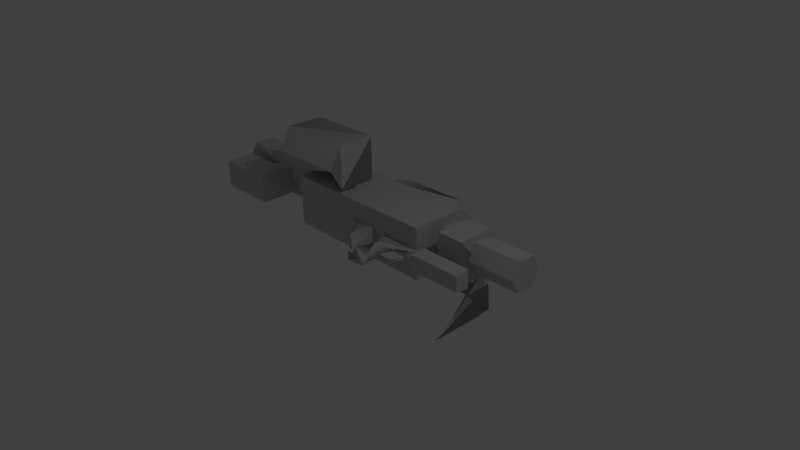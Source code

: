 # Source: WP_15mmArtemisRailGun.blend  (saved by Blender 2.66.1; exported with 4.5.12 LTS)
import bpy
from mathutils import Matrix  # noqa: F401  (used for matrix-valued properties, if any)

bpy.ops.wm.read_factory_settings(use_empty=True)
scene = bpy.context.scene
scene.name = 'Scene'

# ---- collections
col_collection_1 = bpy.data.collections.new('Collection 1'); scene.collection.children.link(col_collection_1)

# ---- materials (node trees are filled in below, after node groups)
mat_standardmaterial = bpy.data.materials.new('Standardmaterial')
mat_standardmaterial.alpha_threshold = 0.0
mat_standardmaterial.use_transparent_shadow = False
mat_standardmaterial.diffuse_color = (0.588, 0.588, 0.588, 1.0)
mat_standardmaterial.specular_color = (0.0, 0.0, 0.0)
mat_standardmaterial.roughness = 0.5
mat_standardmaterial.specular_intensity = 1.0
mat_standardmaterial.line_color = (0.0, 0.0, 0.0, 1.0)

# ---- material node trees

# ---- world
world_world = bpy.data.worlds.new('World'); scene.world = world_world
world_world.color = (0.05088, 0.05088, 0.05088)
world_world.use_sun_shadow = False
world_world.sun_shadow_jitter_overblur = 0.0
world_world.cycles.sampling_method = 'MANUAL'
world_world.cycles.sample_map_resolution = 256

# ---- cameras
cam_camera = bpy.data.cameras.new('Camera')
cam_camera.clip_end = 100.0
cam_camera.lens = 35.0
cam_camera.sensor_width = 32.0
cam_camera.sensor_height = 18.0
cam_camera.ortho_scale = 7.314
cam_camera.dof.focus_distance = 0.0
cam_camera.dof.aperture_fstop = 128.0

# ---- lights
light_lamp = bpy.data.lights.new('Lamp', 'POINT')
light_lamp.transmission_factor = 0.0
light_lamp.cutoff_distance = 30.0
light_lamp.energy = 100.0
light_lamp.shadow_buffer_clip_start = 1.001
light_lamp.shadow_soft_size = 0.1
light_lamp.shadow_maximum_resolution = 0.006
light_lamp.use_absolute_resolution = True
light_lamp.cycles.use_multiple_importance_sampling = False

# ---- meshes
me_object001 = bpy.data.meshes.new('Object001')
me_object001.from_pydata([(-1.981, -0.377, -0.3792), (-1.981, -0.377, -1.22), (0.4006, -0.377, -1.22), (0.4006, -0.377, -0.3792), (-1.981, -0.17, -1.401), (0.4006, -0.17, -1.401), (-1.981, 0.1698, -1.401), (-1.981, 0.3767, -1.22), (0.4006, 0.3767, -1.22), (0.4006, 0.1698, -1.401), (-1.981, 0.3767, -0.3792), (0.4006, 0.3767, -0.3792), (0.8201, -0.2703, -1.352), (0.7926, -0.2703, -0.4828), (0.8201, -1.056, -1.352), (0.7652, -1.055, -1.352), (0.7926, -1.058, -0.4828), (0.7652, -0.2703, -1.352), (0.635, -1.261, -0.4828), (0.635, -1.261, -1.352), (0.0942, 0.2034, -1.397), (-0.0845, -0.1622, -1.735), (-0.0845, 0.162, -1.735), (-1.314, 0.2034, -1.397), (-1.136, -0.1622, -1.735), (-1.136, 0.162, -1.735), (-1.314, -0.2036, -1.397), (0.0942, -0.2036, -1.397), (-2.278, 0.2129, -1.106), (-2.278, 0.2129, -0.8603), (-1.959, 0.2129, -0.8603), (-1.959, 0.2129, -1.106), (-2.278, -0.0001, -0.7373), (-1.959, -0.0001, -0.7373), (-2.278, -0.2132, -0.8603), (-1.959, -0.2132, -0.8603), (-2.278, -0.2132, -1.106), (-1.959, -0.2132, -1.106), (-2.278, -0.0001, -1.229), (-1.959, -0.0001, -1.229), (0.3825, 0.2224, -1.112), (0.3825, 0.2224, -0.8548), (1.706, 0.2224, -0.8548), (1.706, 0.2224, -1.112), (0.3825, -0.0001, -0.7263), (1.706, -0.0001, -0.7263), (0.3825, -0.2226, -0.8548), (1.706, -0.2226, -0.8548), (0.3825, -0.2227, -1.112), (1.706, -0.2226, -1.112), (0.3825, -0.0001, -1.24), (1.706, -0.0001, -1.24), (-2.656, 0.2023, -0.167), (-3.015, 0.2023, -0.6184), (-3.56, 0.2023, -0.6184), (-3.56, 0.2023, -0.167), (-2.656, -0.2026, -0.6184), (-2.656, 0.2023, -0.6184), (-3.56, -0.2026, -0.167), (-3.56, -0.2026, -0.6184), (-2.656, -0.2026, -0.167), (-3.015, -0.2026, -0.6184), (-3.015, -0.1443, -0.809), (-2.656, -0.1443, -0.809), (-2.656, 0.144, -0.809), (-3.015, 0.144, -0.809), (0.5204, -0.0734, -0.3848), (0.5204, -0.0517, -0.2019), (0.1353, 0.0515, -0.2003), (0.1353, -0.0517, -0.2003), (-0.1097, -0.0734, -0.106), (-0.1163, -0.0734, -0.1988), (-0.1163, 0.0731, -0.1988), (-0.1097, 0.0731, -0.106), (0.5204, 0.0731, -0.3848), (0.5204, 0.0515, -0.2019), (-0.222, -0.0734, -0.3848), (-0.222, 0.0731, -0.3848), (-0.2268, -0.0734, 0.1125), (0.0476, -0.0502, 0.2558), (-0.2069, -0.0672, 0.2554), (-0.2268, 0.0731, 0.1125), (-0.2069, 0.067, 0.2554), (0.0476, 0.05, 0.2558), (0.0403, -0.0517, 0.1707), (0.0403, 0.0515, 0.1707), (0.2994, 0.0217, -0.0289), (0.0797, 0.0217, -0.0216), (0.2994, -0.0219, -0.0289), (0.3145, 0.0217, -0.1084), (0.3145, -0.0219, -0.1084), (0.3697, -0.0219, -0.2092), (0.0797, -0.0219, -0.0216), (0.1307, -0.0219, -0.2093), (0.1307, 0.0217, -0.2093), (0.3697, 0.0217, -0.2092), (0.5807, -0.3196, -1.137), (0.5807, 0.3193, -0.5847), (0.5807, 0.3193, -1.137), (0.5807, -0.0001, -1.322), (0.9794, -0.3196, -1.137), (0.5807, -0.3196, -0.5847), (0.9794, 0.3193, -0.5847), (0.9794, -0.3196, -0.5847), (0.9794, -0.0001, -1.322), (0.9794, 0.3193, -1.137), (-3.719, -0.0001, -1.33), (-2.266, -0.0001, -1.33), (-3.719, -0.3005, -1.157), (-3.719, -0.3005, -0.8098), (-3.719, -0.0001, -0.6364), (-3.719, 0.3003, -0.8098), (-3.719, 0.3003, -1.157), (-2.266, -0.3005, -0.8098), (-2.266, -0.0001, -0.6364), (-2.266, -0.3005, -1.157), (-2.266, 0.3003, -1.157), (-2.266, 0.3003, -0.8098), (0.5112, -0.1378, -0.3911), (0.5112, -0.113, -0.1857), (0.5112, 0.1127, -0.1857), (0.5112, 0.1375, -0.3911), (1.284, -0.1378, -0.3911), (1.284, -0.113, -0.1857), (1.284, 0.1375, -0.3911), (1.284, 0.1127, -0.1857), (-0.4802, -0.0829, 0.0031), (-0.5647, -0.0961, -0.2073), (-0.4025, -0.1072, -0.3888), (-0.4025, -0.0813, 0.0331), (-0.8759, 0.1069, -0.3888), (-0.8759, -0.1072, -0.3888), (-0.5647, 0.0958, -0.2073), (-0.4025, 0.1069, -0.3888), (-0.4802, 0.0826, 0.0031), (-0.4025, 0.081, 0.0331), (-1.573, 0.4506, -0.8951), (-1.573, 0.3662, -0.8951), (-1.573, 0.3662, -0.6658), (-1.573, 0.4506, -0.6658), (-1.107, 0.4506, -0.6658), (-1.107, 0.3662, -0.6658), (-1.107, 0.3662, -0.8951), (-1.107, 0.4506, -0.8951), (-2.193, 0.4388, -0.389), (-1.07, 0.7582, -0.2046), (-2.193, 0.7582, -0.2046), (-2.193, 1.078, -0.389), (-1.07, 1.078, -0.9417), (-2.193, 1.078, -0.9417), (-1.07, 0.4388, -0.9417), (-2.193, 0.4388, -0.9417), (-1.07, 0.4388, -0.389), (-1.07, 1.078, -0.389)], [], [(0, 1, 2, 3), (1, 4, 5, 2), (6, 7, 8, 9), (7, 10, 11, 8), (10, 0, 3, 11), (4, 1, 6, 5), (9, 2, 5, 6), (1, 0, 7, 6), (7, 0, 10), (9, 8, 3, 2), (3, 8, 11), (12, 13, 14, 15), (15, 16, 17, 12), (13, 17, 16, 14), (12, 17, 13), (15, 14, 18, 19), (14, 16, 15, 18), (18, 15, 19), (20, 21, 22, 23), (23, 22, 24, 25), (22, 21, 26, 24), (26, 21, 20, 27), (27, 20, 23, 26), (25, 24, 26, 23), (28, 29, 30, 31), (29, 32, 33, 30), (32, 34, 35, 33), (34, 36, 37, 35), (36, 38, 39, 37), (38, 28, 31, 39), (40, 41, 42, 43), (41, 44, 45, 42), (44, 46, 47, 45), (46, 48, 49, 47), (48, 50, 51, 49), (50, 40, 43, 51), (51, 43, 42, 45), (51, 45, 47, 49), (52, 53, 54, 55), (53, 52, 56, 57), (58, 55, 59, 60), (59, 53, 61, 60), (60, 61, 62, 56), (60, 52, 55, 58), (60, 56, 52), (55, 54, 53, 59), (53, 57, 63, 64), (64, 65, 61, 53), (62, 63, 57, 56), (65, 62, 61), (66, 67, 68, 69), (66, 69, 70, 71), (72, 73, 68, 74), (74, 68, 67, 75), (74, 76, 77, 72), (78, 79, 80, 81), (82, 83, 81, 80), (76, 66, 71, 72), (72, 77, 76), (72, 71, 70, 73), (70, 69, 68, 84), (84, 83, 79, 78), (70, 84, 78, 73), (78, 81, 85, 73), (85, 81, 83, 84), (73, 85, 84, 68), (80, 79, 83, 82), (86, 87, 88, 89), (90, 91, 89, 88), (87, 92, 90, 88), (92, 93, 91, 90), (94, 87, 86, 89), (94, 89, 91, 95), (76, 74, 66), (96, 97, 98, 99), (96, 100, 101, 97), (101, 100, 102, 103), (96, 99, 104, 100), (99, 98, 105, 104), (98, 97, 102, 105), (97, 101, 103, 102), (100, 104, 105, 102), (106, 107, 108, 109), (106, 110, 111, 112), (106, 109, 113, 110), (107, 114, 113, 115), (107, 106, 116, 117), (107, 117, 111, 114), (106, 112, 117, 116), (112, 111, 117), (111, 110, 113, 114), (109, 108, 115, 113), (108, 107, 115), (118, 119, 120, 121), (119, 118, 122, 123), (118, 121, 124, 122), (121, 120, 125, 124), (120, 119, 123, 125), (122, 124, 125, 123), (126, 127, 128, 129), (128, 127, 130, 131), (130, 127, 132, 133), (133, 132, 126, 134), (135, 129, 133, 134), (134, 126, 129, 135), (127, 126, 132), (129, 128, 133), (136, 137, 138, 139), (140, 139, 138, 141), (142, 137, 136, 143), (140, 141, 142, 143), (144, 145, 146, 147), (144, 147, 148, 149), (144, 149, 150, 151), (151, 150, 148, 152), (151, 152, 145, 144), (146, 145, 152, 153), (146, 153, 148, 147), (149, 148, 150), (152, 148, 153)])
me_object001.polygons.foreach_set('use_smooth', [True] * 120)
_k = set([(0, 1), (0, 3), (0, 10), (1, 2), (1, 4), (1, 6), (2, 3), (2, 5), (2, 9), (3, 11), (4, 5), (6, 7), (6, 9), (7, 8), (7, 10), (8, 9), (8, 11), (10, 11), (12, 13), (12, 15), (12, 17), (13, 14), (13, 17), (14, 18), (15, 16), (15, 18), (15, 19), (16, 17), (18, 19), (20, 23), (20, 27), (21, 22), (21, 26), (22, 23), (23, 25), (23, 26), (24, 25), (24, 26), (26, 27), (28, 29), (28, 31), (28, 38), (29, 30), (29, 32), (30, 31), (30, 33), (31, 39), (32, 33), (32, 34), (33, 35), (34, 35), (34, 36), (35, 37), (36, 37), (36, 38), (37, 39), (38, 39), (40, 41), (40, 43), (40, 50), (41, 42), (41, 44), (42, 43), (42, 45), (43, 51), (44, 45), (44, 46), (45, 47), (46, 47), (46, 48), (47, 49), (48, 49), (48, 50), (49, 51), (50, 51), (52, 53), (52, 55), (52, 56), (52, 60), (53, 54), (53, 59), (53, 61), (54, 55), (55, 58), (55, 59), (56, 60), (56, 62), (58, 60), (59, 60), (60, 61), (61, 62), (61, 65), (62, 63), (62, 65), (63, 64), (64, 65), (66, 67), (66, 69), (66, 71), (66, 74), (66, 76), (67, 75), (68, 69), (68, 73), (68, 74), (69, 70), (70, 71), (70, 73), (70, 84), (71, 72), (72, 73), (72, 74), (72, 76), (72, 77), (73, 85), (74, 75), (74, 76), (76, 77), (78, 79), (78, 84), (79, 80), (79, 83), (80, 82), (81, 83), (81, 85), (82, 83), (86, 87), (86, 89), (87, 88), (87, 92), (87, 94), (88, 89), (88, 90), (89, 91), (89, 94), (90, 91), (90, 92), (91, 93), (91, 95), (92, 93), (94, 95), (96, 97), (96, 99), (96, 100), (97, 98), (97, 101), (97, 102), (98, 99), (98, 105), (99, 104), (100, 102), (100, 104), (101, 103), (102, 103), (102, 105), (104, 105), (106, 107), (106, 110), (106, 112), (106, 116), (107, 108), (107, 114), (107, 115), (108, 109), (108, 115), (109, 113), (110, 111), (110, 113), (111, 112), (111, 114), (111, 117), (112, 117), (113, 114), (113, 115), (116, 117), (118, 119), (118, 121), (118, 122), (119, 120), (119, 123), (120, 121), (120, 125), (121, 124), (122, 123), (122, 124), (123, 125), (124, 125), (126, 127), (126, 129), (126, 132), (126, 134), (127, 128), (127, 132), (128, 129), (128, 131), (128, 133), (129, 133), (129, 135), (130, 131), (130, 133), (134, 135), (136, 137), (136, 139), (136, 143), (137, 138), (137, 142), (138, 139), (138, 141), (139, 140), (140, 141), (140, 143), (141, 142), (142, 143), (144, 145), (144, 149), (144, 151), (145, 146), (145, 152), (146, 147), (146, 153), (147, 148), (148, 149), (148, 150), (148, 152), (148, 153), (149, 150), (150, 151), (151, 152), (152, 153)])
me_object001.attributes.new('sharp_edge', 'BOOLEAN', 'EDGE').data.foreach_set('value', [ (min(e.vertices), max(e.vertices)) in _k for e in me_object001.edges])
_uv = me_object001.uv_layers.new(name='UVMap')
_uv.uv.foreach_set('vector', [0.2774, 0.9981, 0.1839, 0.9981, 0.1839, 0.8162, 0.2774, 0.8162, 0.1839, 0.9981, 0.1586, 0.9981, 0.1586, 0.8161, 0.1839, 0.8162, 0.1194, 0.9981, 0.094, 0.9981, 0.094, 0.8162, 0.1194, 0.8161, 0.094, 0.9981, 0.0005, 0.9981, 0.0005, 0.8162, 0.094, 0.8162, 0.2774, 0.9981, 0.3694, 0.9983, 0.3694, 0.8161, 0.2774, 0.8162, 0.1586, 0.9981, 0.1825, 0.9981, 0.1194, 0.9981, 0.1586, 0.8161, 0.1194, 0.8161, 0.1825, 0.8161, 0.1586, 0.8161, 0.1194, 0.9981, 0.0795, 0.7959, 0.0795, 0.7223, 0.0135, 0.7959, 0.0316, 0.8117, 0.0135, 0.7959, 0.0795, 0.7223, 0.0135, 0.7223, 0.0316, 0.8117, 0.0135, 0.7959, 0.0795, 0.7223, 0.0795, 0.7959, 0.0795, 0.7223, 0.0135, 0.7959, 0.0135, 0.7223, 0.0951, 0.8126, 0.0951, 0.7219, 0.1862, 0.8126, 0.1861, 0.8124, 0.1864, 0.8126, 0.1864, 0.7219, 0.0951, 0.8126, 0.0951, 0.8124, 0.0951, 0.7219, 0.0951, 0.8126, 0.1864, 0.7219, 0.1862, 0.8126, 0.1886, 0.8128, 0.1837, 0.8127, 0.1855, 0.7225, 0.1891, 0.8126, 0.1862, 0.8126, 0.2081, 0.7219, 0.2081, 0.8126, 0.1862, 0.8126, 0.1864, 0.7219, 0.1864, 0.8126, 0.2081, 0.7219, 0.2081, 0.7219, 0.1864, 0.8126, 0.2081, 0.8126, 0.058, 0.4907, 0.0754, 0.5281, 0.075, 0.5242, 0.1625, 0.4907, 0.1625, 0.4907, 0.075, 0.5242, 0.14, 0.5405, 0.14, 0.5243, 0.0737, 0.5281, 0.075, 0.5243, 0.1626, 0.4906, 0.1399, 0.5243, 0.1626, 0.4906, 0.075, 0.5243, 0.0586, 0.4955, 0.058, 0.4907, 0.0727, 0.5404, 0.0727, 0.5243, 0.0038, 0.5243, 0.0038, 0.5404, 0.1878, 0.3965, 0.2494, 0.3965, 0.2496, 0.337, 0.1878, 0.3369, 0.0864, 0.5968, 0.0864, 0.5703, 0.0575, 0.5703, 0.0575, 0.5967, 0.0864, 0.5703, 0.0864, 0.545, 0.0575, 0.545, 0.0575, 0.5703, 0.0864, 0.545, 0.0864, 0.5703, 0.0575, 0.5703, 0.0575, 0.545, 0.0864, 0.5703, 0.0864, 0.5967, 0.0575, 0.5967, 0.0575, 0.5703, 0.0864, 0.5967, 0.0864, 0.6226, 0.0575, 0.6226, 0.0575, 0.5967, 0.0864, 0.6225, 0.0864, 0.5968, 0.0575, 0.5967, 0.0575, 0.6225, 0.3728, 0.781, 0.3728, 0.7528, 0.2117, 0.7528, 0.2117, 0.781, 0.3728, 0.7528, 0.3728, 0.7239, 0.2117, 0.7239, 0.2117, 0.7528, 0.3728, 0.7239, 0.3728, 0.7528, 0.2117, 0.7528, 0.2117, 0.7239, 0.3728, 0.7528, 0.3728, 0.781, 0.2117, 0.781, 0.2117, 0.7528, 0.3728, 0.781, 0.3728, 0.8092, 0.2116, 0.8088, 0.2117, 0.781, 0.3728, 0.8092, 0.3728, 0.781, 0.2117, 0.781, 0.2116, 0.8088, 0.0471, 0.7223, 0.0055, 0.6983, 0.0055, 0.6502, 0.0471, 0.6262, 0.0471, 0.7223, 0.0471, 0.6262, 0.0888, 0.6502, 0.0888, 0.6983, 0.1258, 0.399, 0.1746, 0.4586, 0.2488, 0.4586, 0.2488, 0.399, 0.1867, 0.3969, 0.1867, 0.3369, 0.1264, 0.3969, 0.1867, 0.3969, 0.2488, 0.399, 0.2488, 0.399, 0.2488, 0.4586, 0.1258, 0.399, 0.2488, 0.4586, 0.1746, 0.4586, 0.1746, 0.4586, 0.1258, 0.399, 0.1258, 0.399, 0.1746, 0.4586, 0.1746, 0.4837, 0.1258, 0.4586, 0.2502, 0.4599, 0.2502, 0.3977, 0.1255, 0.3977, 0.1255, 0.4599, 0.1264, 0.3369, 0.1264, 0.3969, 0.1867, 0.3369, 0.1898, 0.338, 0.1898, 0.338, 0.2496, 0.338, 0.1898, 0.3967, 0.1897, 0.3367, 0.2491, 0.3367, 0.2491, 0.4219, 0.2491, 0.3965, 0.0636, 0.4202, 0.0636, 0.4202, 0.1248, 0.3944, 0.0636, 0.3944, 0.1248, 0.4202, 0.1248, 0.4202, 0.0636, 0.3944, 0.1248, 0.3944, 0.0636, 0.4202, 0.1248, 0.4202, 0.1248, 0.3944, 0.1259, 0.3323, 0.1259, 0.2936, 0.1879, 0.291, 0.1879, 0.2936, 0.1259, 0.3323, 0.1879, 0.2936, 0.2317, 0.2733, 0.2349, 0.2935, 0.2349, 0.2935, 0.2317, 0.2733, 0.1879, 0.2936, 0.1259, 0.3323, 0.1259, 0.3323, 0.1879, 0.2936, 0.1259, 0.2911, 0.1259, 0.2936, 0.1259, 0.3323, 0.245, 0.3323, 0.2446, 0.3323, 0.2349, 0.2935, 0.2475, 0.2384, 0.2087, 0.2107, 0.2421, 0.2104, 0.2462, 0.2374, 0.2421, 0.2104, 0.2087, 0.2107, 0.2475, 0.2384, 0.2409, 0.2096, 0.245, 0.3323, 0.1259, 0.3323, 0.2349, 0.2935, 0.2349, 0.2935, 0.1408, 0.2952, 0.1408, 0.3323, 0.1543, 0.3323, 0.2296, 0.8466, 0.2296, 0.8154, 0.1892, 0.8161, 0.1892, 0.8472, 0.2317, 0.2733, 0.1879, 0.2936, 0.1861, 0.2933, 0.2079, 0.2282, 0.2079, 0.2282, 0.2075, 0.2105, 0.2087, 0.2107, 0.2475, 0.2384, 0.2317, 0.2733, 0.2079, 0.2282, 0.2475, 0.2384, 0.2301, 0.2724, 0.246, 0.2374, 0.2475, 0.2384, 0.2079, 0.2282, 0.2317, 0.2733, 0.2079, 0.2282, 0.2475, 0.2384, 0.2087, 0.2107, 0.2067, 0.228, 0.2317, 0.2733, 0.2079, 0.2282, 0.2062, 0.2279, 0.1879, 0.2936, 0.188, 0.816, 0.0928, 0.8157, 0.0927, 0.8503, 0.1875, 0.8496, 0.0936, 0.8169, 0.1881, 0.8152, 0.0943, 0.8492, 0.086, 0.8171, 0.094, 0.8473, 0.0538, 0.8473, 0.094, 0.8165, 0.0543, 0.8473, 0.1956, 0.2617, 0.1956, 0.2617, 0.1569, 0.273, 0.1587, 0.2617, 0.1956, 0.2617, 0.1894, 0.2871, 0.1463, 0.2871, 0.1569, 0.273, 0.1894, 0.2871, 0.1956, 0.2617, 0.1587, 0.2617, 0.1569, 0.273, 0.1894, 0.2871, 0.1569, 0.273, 0.1463, 0.2871, 0.1463, 0.2871, 0.245, 0.3323, 0.1259, 0.3323, 0.1259, 0.3323, 0.0907, 0.79, 0.0015, 0.7211, 0.0015, 0.79, 0.0461, 0.813, 0.0907, 0.79, 0.0907, 0.79, 0.0907, 0.7211, 0.0015, 0.7211, 0.0907, 0.7211, 0.0907, 0.79, 0.0015, 0.7211, 0.0907, 0.7211, 0.165, 0.9995, 0.2375, 0.9995, 0.2375, 0.9201, 0.165, 0.9201, 0.2375, 0.9995, 0.165, 0.9995, 0.165, 0.9201, 0.2375, 0.9201, 0.165, 0.9995, 0.0952, 0.9995, 0.0952, 0.9201, 0.165, 0.9201, 0.0924, 0.999, 0.1874, 0.999, 0.1874, 0.9196, 0.0924, 0.9196, 0.0907, 0.79, 0.0461, 0.813, 0.0015, 0.79, 0.0015, 0.7211, 0.1397, 0.9977, 0.1397, 0.8163, 0.1787, 0.9977, 0.1981, 0.9977, 0.5798, 0.94, 0.5798, 0.8843, 0.5557, 0.8982, 0.5557, 0.9261, 0.2176, 0.9977, 0.2176, 0.9977, 0.2176, 0.8163, 0.2566, 0.9977, 0.5798, 0.94, 0.5798, 0.8843, 0.6039, 0.8982, 0.6039, 0.9261, 0.1397, 0.8163, 0.1397, 0.9977, 0.1007, 0.8163, 0.0812, 0.8163, 0.0617, 0.8163, 0.0617, 0.8163, 0.0617, 0.9977, 0.0226, 0.8163, 0.1397, 0.9977, 0.1007, 0.9977, 0.0617, 0.8163, 0.1007, 0.8163, 0.1007, 0.9977, 0.0617, 0.9977, 0.0617, 0.8163, 0.2761, 0.9977, 0.2566, 0.9977, 0.2176, 0.8163, 0.2566, 0.8163, 0.2176, 0.9977, 0.1787, 0.9977, 0.1786, 0.8163, 0.2176, 0.8163, 0.1787, 0.9977, 0.1397, 0.8163, 0.1786, 0.8163, 0.2644, 0.823, 0.243, 0.8252, 0.243, 0.8455, 0.2644, 0.8477, 0.3038, 0.9977, 0.2593, 0.9977, 0.2593, 0.8157, 0.3038, 0.8157, 0.2825, 0.8492, 0.2825, 0.8188, 0.3739, 0.8188, 0.3739, 0.8492, 0.2592, 0.9977, 0.3038, 0.9977, 0.3038, 0.8157, 0.2592, 0.8157, 0.3038, 0.9977, 0.3481, 0.9977, 0.3481, 0.8157, 0.3038, 0.8157, 0.2644, 0.823, 0.2644, 0.8477, 0.243, 0.8455, 0.243, 0.8252, 0.195, 0.9339, 0.2283, 0.9472, 0.2569, 0.9216, 0.1903, 0.9216, 0.2569, 0.9216, 0.2283, 0.9472, 0.2549, 0.9963, 0.2569, 0.9963, 0.2569, 0.9963, 0.2264, 0.9472, 0.2283, 0.9472, 0.2569, 0.9216, 0.2569, 0.9216, 0.2283, 0.9472, 0.1934, 0.9338, 0.195, 0.9339, 0.1835, 0.9911, 0.1838, 0.9211, 0.0961, 0.9914, 0.1773, 0.991, 0.0933, 0.85, 0.1874, 0.8504, 0.1877, 0.815, 0.0932, 0.8148, 0.2295, 0.8155, 0.1863, 0.8148, 0.2295, 0.85, 0.1838, 0.9211, 0.0961, 0.9208, 0.0961, 0.9914, 0.2088, 0.7432, 0.2088, 0.7206, 0.186, 0.7206, 0.186, 0.7432, 0.0957, 0.7432, 0.186, 0.7432, 0.186, 0.7206, 0.0957, 0.7206, 0.1871, 0.7238, 0.0957, 0.7238, 0.0957, 0.7427, 0.1871, 0.7427, 0.2089, 0.7427, 0.2089, 0.7238, 0.1871, 0.7238, 0.1871, 0.7427, 0.1851, 0.9968, 0.1397, 0.9208, 0.1397, 0.9968, 0.117, 0.9968, 0.0942, 0.9968, 0.0942, 0.9968, 0.0244, 0.9208, 0.0244, 0.9968, 0.0947, 0.9968, 0.1845, 0.9968, 0.0947, 0.9208, 0.0947, 0.9968, 0.2564, 0.9968, 0.2564, 0.9208, 0.2564, 0.9208, 0.1851, 0.9208, 0.2564, 0.9968, 0.1851, 0.9208, 0.1397, 0.9208, 0.1851, 0.9968, 0.1397, 0.9968, 0.1397, 0.9208, 0.1624, 0.9208, 0.0942, 0.9208, 0.1397, 0.9968, 0.0942, 0.9208, 0.0244, 0.9208, 0.0942, 0.9968, 0.1845, 0.9968, 0.1845, 0.9208, 0.0947, 0.9208, 0.091, 0.7897, 0.0015, 0.7206, 0.0015, 0.7897])
me_object001.materials.append(mat_standardmaterial)
me_object001.use_remesh_preserve_volume = False
me_object001.use_remesh_preserve_attributes = False
me_object001.use_mirror_vertex_groups = False
me_object001.update()

# ---- objects
ob_object001 = bpy.data.objects.new('Object001', me_object001)
ob_lamp = bpy.data.objects.new('Lamp', light_lamp)
ob_camera = bpy.data.objects.new('Camera', cam_camera)

# ---- transforms, parenting, visibility, modifiers, constraints
ob_object001.location = (0.0, 0.0, 0.0)
ob_object001.rotation_euler = (1.571, -0.0, 0.0)
ob_object001.lineart.crease_threshold = 0.0
ob_lamp.location = (4.076, 1.005, 5.904)
ob_lamp.rotation_euler = (0.6503, 0.05522, 1.866)
ob_lamp.lock_rotations_4d = False
ob_lamp.empty_display_type = 'ARROWS'
ob_lamp.color = (0.0, 0.0, 0.0, 0.0)
ob_lamp.lineart.crease_threshold = 0.0
ob_camera.location = (7.481, -6.508, 5.344)
ob_camera.rotation_euler = (1.109, 0.01082, 0.8149)
ob_camera.lock_rotations_4d = False
ob_camera.empty_display_type = 'ARROWS'
ob_camera.color = (0.0, 0.0, 0.0, 0.0)
ob_camera.display_type = 'WIRE'
ob_camera.lineart.crease_threshold = 0.0

# ---- collection membership
col_collection_1.objects.link(ob_object001)
col_collection_1.objects.link(ob_lamp)
col_collection_1.objects.link(ob_camera)

# ---- scene / render settings (as saved in the file)
scene.camera = ob_camera
scene.frame_start = 1; scene.frame_end = 250; scene.frame_set(1)
scene.render.engine = 'BLENDER_EEVEE_NEXT'
scene.render.image_settings.color_mode = 'RGB'
scene.render.image_settings.compression = 90
scene.render.resolution_percentage = 50
scene.render.dither_intensity = 0.0
scene.render.bake_margin = 2
scene.cycles.use_denoising = False
scene.cycles.samples = 10
scene.cycles.sampling_pattern = 'TABULATED_SOBOL'
scene.cycles.light_sampling_threshold = 0.0
scene.cycles.use_adaptive_sampling = False
scene.cycles.use_light_tree = False
scene.cycles.blur_glossy = 0.0
scene.cycles.volume_bounces = 1
scene.cycles.pixel_filter_type = 'GAUSSIAN'
scene.cycles.sample_clamp_indirect = 0.0
scene.view_settings.view_transform = 'Standard'
bpy.context.view_layer.update()
